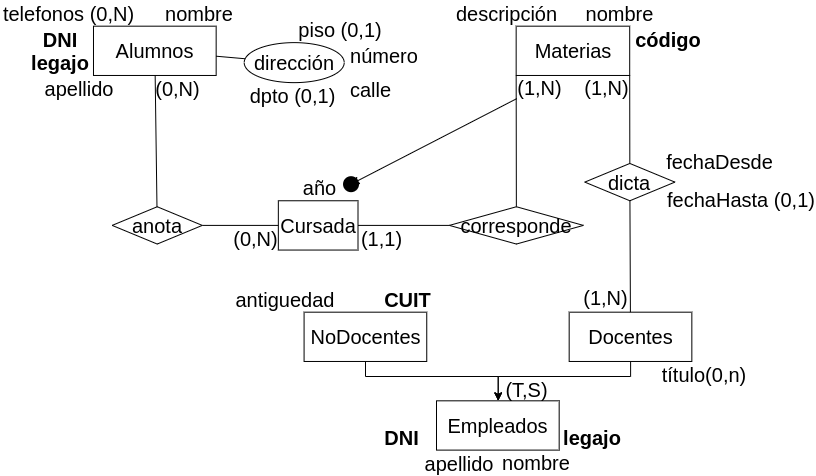

The diagram above was exported from draw.io. Its source (the exported page's mxGraphModel, read from the mxfile embedded in the PNG):
<mxGraphModel dx="1354" dy="860" grid="1" gridSize="10" guides="1" tooltips="1" connect="1" arrows="1" fold="1" page="1" pageScale="1" pageWidth="1169" pageHeight="827" math="0" shadow="0">
  <root>
    <mxCell id="0" />
    <mxCell id="1" parent="0" />
    <mxCell id="r5A_9GMlezwhPi2Szvfk-3" value="&lt;font style=&quot;font-size: 20px;&quot;&gt;Alumnos&lt;/font&gt;" style="whiteSpace=wrap;html=1;align=center;fontSize=20;" vertex="1" parent="1">
      <mxGeometry x="262.99" y="235.68" width="122.67" height="49.29" as="geometry" />
    </mxCell>
    <mxCell id="r5A_9GMlezwhPi2Szvfk-4" value="nombre" style="text;html=1;strokeColor=none;fillColor=none;align=center;verticalAlign=middle;whiteSpace=wrap;rounded=0;fontSize=20;rotation=0;" vertex="1" parent="1">
      <mxGeometry x="336.36" y="210" width="66.01" height="25.68" as="geometry" />
    </mxCell>
    <mxCell id="r5A_9GMlezwhPi2Szvfk-5" value="telefonos (0,N)" style="text;html=1;strokeColor=none;fillColor=none;align=center;verticalAlign=middle;whiteSpace=wrap;rounded=0;fontSize=20;rotation=0;" vertex="1" parent="1">
      <mxGeometry x="170" y="210" width="137.33" height="25.68" as="geometry" />
    </mxCell>
    <mxCell id="r5A_9GMlezwhPi2Szvfk-6" style="edgeStyle=orthogonalEdgeStyle;rounded=0;orthogonalLoop=1;jettySize=auto;html=1;" edge="1" parent="1" source="r5A_9GMlezwhPi2Szvfk-7" target="r5A_9GMlezwhPi2Szvfk-12">
      <mxGeometry relative="1" as="geometry">
        <Array as="points">
          <mxPoint x="534.67" y="586" />
          <mxPoint x="667.67" y="586" />
        </Array>
      </mxGeometry>
    </mxCell>
    <mxCell id="r5A_9GMlezwhPi2Szvfk-7" value="&lt;font style=&quot;font-size: 20px;&quot;&gt;NoDocentes&lt;/font&gt;" style="whiteSpace=wrap;html=1;align=center;fontSize=20;" vertex="1" parent="1">
      <mxGeometry x="473.5799999999999" y="521.6800000000001" width="122.67" height="49.29" as="geometry" />
    </mxCell>
    <mxCell id="r5A_9GMlezwhPi2Szvfk-8" value="&lt;font style=&quot;font-size: 20px;&quot;&gt;Materias&lt;/font&gt;" style="whiteSpace=wrap;html=1;align=center;fontSize=20;" vertex="1" parent="1">
      <mxGeometry x="685.66" y="235.68" width="113.54" height="49.29" as="geometry" />
    </mxCell>
    <mxCell id="r5A_9GMlezwhPi2Szvfk-9" value="&lt;font style=&quot;font-size: 20px;&quot;&gt;Cursada&lt;/font&gt;" style="whiteSpace=wrap;html=1;align=center;fontSize=20;" vertex="1" parent="1">
      <mxGeometry x="447.8399999999999" y="410.26" width="79.66" height="49.29" as="geometry" />
    </mxCell>
    <mxCell id="r5A_9GMlezwhPi2Szvfk-10" style="edgeStyle=orthogonalEdgeStyle;rounded=0;orthogonalLoop=1;jettySize=auto;html=1;" edge="1" parent="1" source="r5A_9GMlezwhPi2Szvfk-11" target="r5A_9GMlezwhPi2Szvfk-12">
      <mxGeometry relative="1" as="geometry">
        <Array as="points">
          <mxPoint x="799.67" y="586" />
          <mxPoint x="667.67" y="586" />
        </Array>
      </mxGeometry>
    </mxCell>
    <mxCell id="r5A_9GMlezwhPi2Szvfk-11" value="&lt;font style=&quot;font-size: 20px;&quot;&gt;Docentes&lt;br&gt;&lt;/font&gt;" style="whiteSpace=wrap;html=1;align=center;fontSize=20;" vertex="1" parent="1">
      <mxGeometry x="738.67" y="521.6800000000001" width="122.67" height="49.29" as="geometry" />
    </mxCell>
    <mxCell id="r5A_9GMlezwhPi2Szvfk-12" value="&lt;font style=&quot;font-size: 20px;&quot;&gt;Empleados&lt;/font&gt;" style="whiteSpace=wrap;html=1;align=center;fontSize=20;" vertex="1" parent="1">
      <mxGeometry x="606.0000000000001" y="610.3199999999999" width="122.67" height="49.29" as="geometry" />
    </mxCell>
    <mxCell id="r5A_9GMlezwhPi2Szvfk-13" value="(1,N)" style="text;html=1;strokeColor=none;fillColor=none;align=center;verticalAlign=middle;whiteSpace=wrap;rounded=0;fontSize=20;rotation=0;" vertex="1" parent="1">
      <mxGeometry x="686.2399999999999" y="284.97" width="47.4" height="23.17" as="geometry" />
    </mxCell>
    <mxCell id="r5A_9GMlezwhPi2Szvfk-14" value="corresponde" style="shape=rhombus;perimeter=rhombusPerimeter;whiteSpace=wrap;html=1;align=center;fontSize=20;" vertex="1" parent="1">
      <mxGeometry x="618.89" y="416.25" width="134" height="37.3" as="geometry" />
    </mxCell>
    <mxCell id="r5A_9GMlezwhPi2Szvfk-15" value="dicta" style="shape=rhombus;perimeter=rhombusPerimeter;whiteSpace=wrap;html=1;align=center;fontSize=20;" vertex="1" parent="1">
      <mxGeometry x="754.3" y="372.96" width="90.1" height="37.3" as="geometry" />
    </mxCell>
    <mxCell id="r5A_9GMlezwhPi2Szvfk-16" value="anota" style="shape=rhombus;perimeter=rhombusPerimeter;whiteSpace=wrap;html=1;align=center;fontSize=20;" vertex="1" parent="1">
      <mxGeometry x="281.66999999999996" y="416.25000000000006" width="90.1" height="37.3" as="geometry" />
    </mxCell>
    <mxCell id="r5A_9GMlezwhPi2Szvfk-17" value="&lt;b&gt;DNI&lt;/b&gt;" style="text;html=1;strokeColor=none;fillColor=none;align=center;verticalAlign=middle;whiteSpace=wrap;rounded=0;fontSize=20;rotation=0;" vertex="1" parent="1">
      <mxGeometry x="196.98" y="235.68" width="66.01" height="25.68" as="geometry" />
    </mxCell>
    <mxCell id="r5A_9GMlezwhPi2Szvfk-18" value="antiguedad" style="text;html=1;strokeColor=none;fillColor=none;align=center;verticalAlign=middle;whiteSpace=wrap;rounded=0;fontSize=20;rotation=0;" vertex="1" parent="1">
      <mxGeometry x="402.36999999999995" y="495.68000000000006" width="106.01" height="25.68" as="geometry" />
    </mxCell>
    <mxCell id="r5A_9GMlezwhPi2Szvfk-19" value="apellido" style="text;html=1;strokeColor=none;fillColor=none;align=center;verticalAlign=middle;whiteSpace=wrap;rounded=0;fontSize=20;rotation=0;" vertex="1" parent="1">
      <mxGeometry x="215.66" y="284.97" width="66.01" height="25.68" as="geometry" />
    </mxCell>
    <mxCell id="r5A_9GMlezwhPi2Szvfk-20" value="&lt;b&gt;legajo&lt;/b&gt;" style="text;html=1;strokeColor=none;fillColor=none;align=center;verticalAlign=middle;whiteSpace=wrap;rounded=0;fontSize=20;rotation=0;" vertex="1" parent="1">
      <mxGeometry x="196.98000000000002" y="259.29" width="66.01" height="25.68" as="geometry" />
    </mxCell>
    <mxCell id="r5A_9GMlezwhPi2Szvfk-21" value="nombre" style="text;html=1;strokeColor=none;fillColor=none;align=center;verticalAlign=middle;whiteSpace=wrap;rounded=0;fontSize=20;rotation=0;" vertex="1" parent="1">
      <mxGeometry x="672.66" y="659.6099999999999" width="66.01" height="25.68" as="geometry" />
    </mxCell>
    <mxCell id="r5A_9GMlezwhPi2Szvfk-22" value="apellido" style="text;html=1;strokeColor=none;fillColor=none;align=center;verticalAlign=middle;whiteSpace=wrap;rounded=0;fontSize=20;rotation=0;" vertex="1" parent="1">
      <mxGeometry x="596.25" y="660.3199999999999" width="66.01" height="25.68" as="geometry" />
    </mxCell>
    <mxCell id="r5A_9GMlezwhPi2Szvfk-23" value="&lt;b&gt;CUIT&lt;/b&gt;" style="text;html=1;strokeColor=none;fillColor=none;align=center;verticalAlign=middle;whiteSpace=wrap;rounded=0;fontSize=20;rotation=0;" vertex="1" parent="1">
      <mxGeometry x="548.67" y="496" width="56.99" height="25.68" as="geometry" />
    </mxCell>
    <mxCell id="r5A_9GMlezwhPi2Szvfk-24" value="&lt;b&gt;código&lt;/b&gt;" style="text;html=1;strokeColor=none;fillColor=none;align=center;verticalAlign=middle;whiteSpace=wrap;rounded=0;fontSize=20;rotation=0;" vertex="1" parent="1">
      <mxGeometry x="800" y="235.68" width="76.01" height="25.68" as="geometry" />
    </mxCell>
    <mxCell id="r5A_9GMlezwhPi2Szvfk-25" value="nombre" style="text;html=1;strokeColor=none;fillColor=none;align=center;verticalAlign=middle;whiteSpace=wrap;rounded=0;fontSize=20;rotation=0;" vertex="1" parent="1">
      <mxGeometry x="754.3" y="210" width="71.36" height="25.68" as="geometry" />
    </mxCell>
    <mxCell id="r5A_9GMlezwhPi2Szvfk-26" value="título(0,n)" style="text;html=1;strokeColor=none;fillColor=none;align=center;verticalAlign=middle;whiteSpace=wrap;rounded=0;fontSize=20;rotation=0;" vertex="1" parent="1">
      <mxGeometry x="828.67" y="570.97" width="90" height="25.68" as="geometry" />
    </mxCell>
    <mxCell id="r5A_9GMlezwhPi2Szvfk-27" value="dirección" style="ellipse;whiteSpace=wrap;html=1;align=center;fontSize=20;" vertex="1" parent="1">
      <mxGeometry x="413.6999999999998" y="252.13000000000005" width="100" height="40" as="geometry" />
    </mxCell>
    <mxCell id="r5A_9GMlezwhPi2Szvfk-28" value="calle" style="text;html=1;strokeColor=none;fillColor=none;align=center;verticalAlign=middle;whiteSpace=wrap;rounded=0;fontSize=20;" vertex="1" parent="1">
      <mxGeometry x="513.6999999999998" y="285.54999999999984" width="52.54" height="26.58" as="geometry" />
    </mxCell>
    <mxCell id="r5A_9GMlezwhPi2Szvfk-29" value="piso (0,1)" style="text;html=1;strokeColor=none;fillColor=none;align=center;verticalAlign=middle;whiteSpace=wrap;rounded=0;fontSize=20;" vertex="1" parent="1">
      <mxGeometry x="463.5299999999997" y="225.55000000000013" width="91.5" height="26.58" as="geometry" />
    </mxCell>
    <mxCell id="r5A_9GMlezwhPi2Szvfk-30" value="dpto (0,1)" style="text;html=1;strokeColor=none;fillColor=none;align=center;verticalAlign=middle;whiteSpace=wrap;rounded=0;fontSize=20;" vertex="1" parent="1">
      <mxGeometry x="413.5299999999997" y="292.13" width="97" height="26.58" as="geometry" />
    </mxCell>
    <mxCell id="r5A_9GMlezwhPi2Szvfk-31" value="número" style="text;html=1;strokeColor=none;fillColor=none;align=center;verticalAlign=middle;whiteSpace=wrap;rounded=0;fontSize=20;" vertex="1" parent="1">
      <mxGeometry x="513.6999999999999" y="252.13000000000005" width="79.55" height="26.58" as="geometry" />
    </mxCell>
    <mxCell id="r5A_9GMlezwhPi2Szvfk-32" value="&lt;b&gt;DNI&lt;/b&gt;" style="text;html=1;strokeColor=none;fillColor=none;align=center;verticalAlign=middle;whiteSpace=wrap;rounded=0;fontSize=20;rotation=0;" vertex="1" parent="1">
      <mxGeometry x="548.67" y="633.9299999999998" width="44.58" height="25.68" as="geometry" />
    </mxCell>
    <mxCell id="r5A_9GMlezwhPi2Szvfk-33" value="&lt;b&gt;legajo&lt;/b&gt;" style="text;html=1;strokeColor=none;fillColor=none;align=center;verticalAlign=middle;whiteSpace=wrap;rounded=0;fontSize=20;rotation=0;" vertex="1" parent="1">
      <mxGeometry x="728.67" y="633.9299999999998" width="66.01" height="25.68" as="geometry" />
    </mxCell>
    <mxCell id="r5A_9GMlezwhPi2Szvfk-34" value="(1,1)" style="text;html=1;strokeColor=none;fillColor=none;align=center;verticalAlign=middle;whiteSpace=wrap;rounded=0;fontSize=20;rotation=0;" vertex="1" parent="1">
      <mxGeometry x="527.5" y="436.38" width="47.4" height="23.17" as="geometry" />
    </mxCell>
    <mxCell id="r5A_9GMlezwhPi2Szvfk-35" value="(T,S)" style="text;html=1;strokeColor=none;fillColor=none;align=center;verticalAlign=middle;whiteSpace=wrap;rounded=0;fontSize=20;rotation=0;" vertex="1" parent="1">
      <mxGeometry x="672.66" y="587.1500000000001" width="47.4" height="23.17" as="geometry" />
    </mxCell>
    <mxCell id="r5A_9GMlezwhPi2Szvfk-36" value="" style="endArrow=none;html=1;rounded=0;" edge="1" parent="1" source="r5A_9GMlezwhPi2Szvfk-11" target="r5A_9GMlezwhPi2Szvfk-15">
      <mxGeometry width="50" height="50" relative="1" as="geometry">
        <mxPoint x="715.66" y="525.6800000000001" as="sourcePoint" />
        <mxPoint x="765.66" y="475.68" as="targetPoint" />
      </mxGeometry>
    </mxCell>
    <mxCell id="r5A_9GMlezwhPi2Szvfk-37" value="" style="endArrow=none;html=1;rounded=0;entryX=1;entryY=1;entryDx=0;entryDy=0;" edge="1" parent="1" source="r5A_9GMlezwhPi2Szvfk-15" target="r5A_9GMlezwhPi2Szvfk-8">
      <mxGeometry width="50" height="50" relative="1" as="geometry">
        <mxPoint x="852.53" y="541.6800000000001" as="sourcePoint" />
        <mxPoint x="835.53" y="471.68" as="targetPoint" />
      </mxGeometry>
    </mxCell>
    <mxCell id="r5A_9GMlezwhPi2Szvfk-38" value="" style="endArrow=none;html=1;rounded=0;" edge="1" parent="1" source="r5A_9GMlezwhPi2Szvfk-9" target="r5A_9GMlezwhPi2Szvfk-14">
      <mxGeometry width="50" height="50" relative="1" as="geometry">
        <mxPoint x="713.66" y="438.68" as="sourcePoint" />
        <mxPoint x="465.65999999999997" y="375.68" as="targetPoint" />
      </mxGeometry>
    </mxCell>
    <mxCell id="r5A_9GMlezwhPi2Szvfk-39" value="" style="endArrow=none;html=1;rounded=0;entryX=0;entryY=1;entryDx=0;entryDy=0;" edge="1" parent="1" source="r5A_9GMlezwhPi2Szvfk-14" target="r5A_9GMlezwhPi2Szvfk-8">
      <mxGeometry width="50" height="50" relative="1" as="geometry">
        <mxPoint x="506.53" y="422.68" as="sourcePoint" />
        <mxPoint x="581.53" y="402.68" as="targetPoint" />
      </mxGeometry>
    </mxCell>
    <mxCell id="r5A_9GMlezwhPi2Szvfk-40" value="" style="endArrow=none;html=1;rounded=0;" edge="1" parent="1" source="r5A_9GMlezwhPi2Szvfk-3" target="r5A_9GMlezwhPi2Szvfk-16">
      <mxGeometry width="50" height="50" relative="1" as="geometry">
        <mxPoint x="315.65999999999997" y="275.68" as="sourcePoint" />
        <mxPoint x="447.65999999999997" y="392.68" as="targetPoint" />
      </mxGeometry>
    </mxCell>
    <mxCell id="r5A_9GMlezwhPi2Szvfk-41" value="" style="endArrow=none;html=1;rounded=0;" edge="1" parent="1" source="r5A_9GMlezwhPi2Szvfk-9" target="r5A_9GMlezwhPi2Szvfk-16">
      <mxGeometry width="50" height="50" relative="1" as="geometry">
        <mxPoint x="334.65999999999997" y="294.68" as="sourcePoint" />
        <mxPoint x="334.65999999999997" y="426.68" as="targetPoint" />
      </mxGeometry>
    </mxCell>
    <mxCell id="r5A_9GMlezwhPi2Szvfk-42" value="" style="endArrow=none;html=1;rounded=0;" edge="1" parent="1" source="r5A_9GMlezwhPi2Szvfk-3" target="r5A_9GMlezwhPi2Szvfk-27">
      <mxGeometry width="50" height="50" relative="1" as="geometry">
        <mxPoint x="453.65999999999997" y="444.68" as="sourcePoint" />
        <mxPoint x="379.65999999999997" y="444.68" as="targetPoint" />
      </mxGeometry>
    </mxCell>
    <mxCell id="r5A_9GMlezwhPi2Szvfk-43" value="descripción" style="text;html=1;strokeColor=none;fillColor=none;align=center;verticalAlign=middle;whiteSpace=wrap;rounded=0;fontSize=20;rotation=0;" vertex="1" parent="1">
      <mxGeometry x="618.89" y="210" width="114.75" height="25.68" as="geometry" />
    </mxCell>
    <mxCell id="r5A_9GMlezwhPi2Szvfk-44" value="año" style="text;html=1;strokeColor=none;fillColor=none;align=center;verticalAlign=middle;whiteSpace=wrap;rounded=0;fontSize=20;" vertex="1" parent="1">
      <mxGeometry x="463.0699999999997" y="383.67999999999984" width="52.54" height="26.58" as="geometry" />
    </mxCell>
    <mxCell id="r5A_9GMlezwhPi2Szvfk-45" value="(1,N)" style="text;html=1;strokeColor=none;fillColor=none;align=center;verticalAlign=middle;whiteSpace=wrap;rounded=0;fontSize=20;rotation=0;" vertex="1" parent="1">
      <mxGeometry x="752.8899999999999" y="284.97" width="47.4" height="23.17" as="geometry" />
    </mxCell>
    <mxCell id="r5A_9GMlezwhPi2Szvfk-46" value="(1,N)" style="text;html=1;strokeColor=none;fillColor=none;align=center;verticalAlign=middle;whiteSpace=wrap;rounded=0;fontSize=20;rotation=0;" vertex="1" parent="1">
      <mxGeometry x="751.7999999999998" y="495.68000000000006" width="47.4" height="23.17" as="geometry" />
    </mxCell>
    <mxCell id="r5A_9GMlezwhPi2Szvfk-47" value="(0,N)" style="text;html=1;strokeColor=none;fillColor=none;align=center;verticalAlign=middle;whiteSpace=wrap;rounded=0;fontSize=20;rotation=0;" vertex="1" parent="1">
      <mxGeometry x="324.37" y="286.22" width="47.4" height="23.17" as="geometry" />
    </mxCell>
    <mxCell id="r5A_9GMlezwhPi2Szvfk-48" value="(0,N)" style="text;html=1;strokeColor=none;fillColor=none;align=center;verticalAlign=middle;whiteSpace=wrap;rounded=0;fontSize=20;rotation=0;" vertex="1" parent="1">
      <mxGeometry x="402.37" y="436.38" width="47.4" height="23.17" as="geometry" />
    </mxCell>
    <mxCell id="r5A_9GMlezwhPi2Szvfk-49" value="fechaDesde" style="text;html=1;strokeColor=none;fillColor=none;align=center;verticalAlign=middle;whiteSpace=wrap;rounded=0;fontSize=20;rotation=0;" vertex="1" parent="1">
      <mxGeometry x="835.66" y="358" width="106.99" height="25.68" as="geometry" />
    </mxCell>
    <mxCell id="r5A_9GMlezwhPi2Szvfk-50" value="fechaHasta (0,1)" style="text;html=1;strokeColor=none;fillColor=none;align=center;verticalAlign=middle;whiteSpace=wrap;rounded=0;fontSize=20;rotation=0;" vertex="1" parent="1">
      <mxGeometry x="835.66" y="395.68" width="150" height="25.68" as="geometry" />
    </mxCell>
    <mxCell id="r5A_9GMlezwhPi2Szvfk-51" value="" style="curved=1;endArrow=classic;html=1;rounded=0;exitDx=0;exitDy=0;entryX=1;entryY=0.5;entryDx=0;entryDy=0;" edge="1" parent="1" source="r5A_9GMlezwhPi2Szvfk-53" target="r5A_9GMlezwhPi2Szvfk-44">
      <mxGeometry width="50" height="50" relative="1" as="geometry">
        <mxPoint x="313" y="505" as="sourcePoint" />
        <mxPoint x="523" y="390" as="targetPoint" />
        <Array as="points" />
      </mxGeometry>
    </mxCell>
    <mxCell id="r5A_9GMlezwhPi2Szvfk-52" value="" style="curved=1;endArrow=classic;html=1;rounded=0;exitX=0;exitY=1;exitDx=0;exitDy=0;entryDx=0;entryDy=0;" edge="1" parent="1" source="r5A_9GMlezwhPi2Szvfk-13" target="r5A_9GMlezwhPi2Szvfk-53">
      <mxGeometry width="50" height="50" relative="1" as="geometry">
        <mxPoint x="686" y="308" as="sourcePoint" />
        <mxPoint x="516" y="397" as="targetPoint" />
        <Array as="points" />
      </mxGeometry>
    </mxCell>
    <mxCell id="r5A_9GMlezwhPi2Szvfk-53" value="" style="shape=waypoint;sketch=0;fillStyle=solid;size=16;pointerEvents=1;points=[];fillColor=none;resizable=0;rotatable=0;perimeter=centerPerimeter;snapToPoint=1;fontSize=20;fontStyle=0;spacing=2;perimeterSpacing=0;" vertex="1" parent="1">
      <mxGeometry x="510.52682926829266" y="383.6828571428572" width="20" height="20" as="geometry" />
    </mxCell>
  </root>
</mxGraphModel>